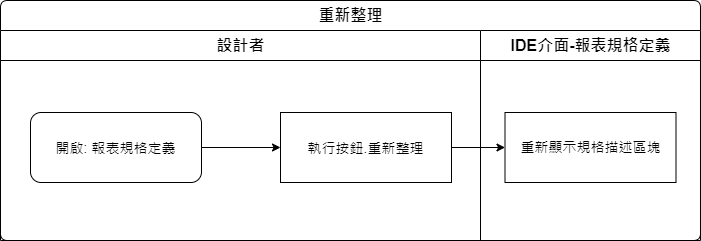

The diagram above was exported from draw.io. Its source (the exported page's mxGraphModel, read from the mxfile embedded in the PNG):
<mxGraphModel dx="1422" dy="845" grid="1" gridSize="10" guides="1" tooltips="1" connect="1" arrows="1" fold="1" page="1" pageScale="1" pageWidth="827" pageHeight="1169" math="0" shadow="0">
  <root>
    <mxCell id="G9_LNoqfAPVRWW0hDKGx-0" />
    <mxCell id="G9_LNoqfAPVRWW0hDKGx-1" parent="G9_LNoqfAPVRWW0hDKGx-0" />
    <mxCell id="jdqXYeAI1-66F39iCcnN-0" value="重新整理" style="swimlane;html=1;childLayout=stackLayout;resizeParent=1;resizeParentMax=0;strokeWidth=1;fontSize=16;rounded=1;arcSize=8;startSize=30;" vertex="1" parent="G9_LNoqfAPVRWW0hDKGx-1">
      <mxGeometry x="70" y="70" width="700" height="240" as="geometry" />
    </mxCell>
    <mxCell id="jdqXYeAI1-66F39iCcnN-1" value="設計者" style="swimlane;html=1;startSize=30;fontSize=16;strokeWidth=1;" vertex="1" parent="jdqXYeAI1-66F39iCcnN-0">
      <mxGeometry y="30" width="480" height="210" as="geometry" />
    </mxCell>
    <mxCell id="jdqXYeAI1-66F39iCcnN-4" value="執行按鈕.重新整理" style="rounded=0;whiteSpace=wrap;html=1;strokeWidth=1;fontSize=14;" vertex="1" parent="jdqXYeAI1-66F39iCcnN-1">
      <mxGeometry x="280" y="82" width="171" height="70" as="geometry" />
    </mxCell>
    <mxCell id="70fLk1CcgJ0tpC9WLaxd-0" style="edgeStyle=orthogonalEdgeStyle;rounded=0;orthogonalLoop=1;jettySize=auto;html=1;fontFamily=Helvetica;fontSize=14;fontColor=#000000;" edge="1" parent="jdqXYeAI1-66F39iCcnN-1" source="OO3a2X04jBdxZu0bt_f2-0" target="jdqXYeAI1-66F39iCcnN-4">
      <mxGeometry relative="1" as="geometry" />
    </mxCell>
    <mxCell id="OO3a2X04jBdxZu0bt_f2-0" value="開啟: 報表規格定義" style="rounded=1;whiteSpace=wrap;strokeWidth=1;fontSize=14;align=center;labelBackgroundColor=none;html=1;" vertex="1" parent="jdqXYeAI1-66F39iCcnN-1">
      <mxGeometry x="30" y="82" width="171" height="70" as="geometry" />
    </mxCell>
    <mxCell id="jdqXYeAI1-66F39iCcnN-5" style="edgeStyle=orthogonalEdgeStyle;rounded=0;orthogonalLoop=1;jettySize=auto;html=1;" edge="1" parent="jdqXYeAI1-66F39iCcnN-0" source="jdqXYeAI1-66F39iCcnN-4" target="jdqXYeAI1-66F39iCcnN-7">
      <mxGeometry relative="1" as="geometry" />
    </mxCell>
    <mxCell id="jdqXYeAI1-66F39iCcnN-6" value="IDE介面-報表規格定義" style="swimlane;html=1;startSize=30;fontSize=16;strokeWidth=1;" vertex="1" parent="jdqXYeAI1-66F39iCcnN-0">
      <mxGeometry x="480" y="30" width="220" height="210" as="geometry" />
    </mxCell>
    <mxCell id="jdqXYeAI1-66F39iCcnN-7" value="&lt;div style=&quot;line-height: 19px ; font-size: 14px&quot;&gt;重新顯示&lt;span style=&quot;font-size: 14px&quot;&gt;規格描述區塊&lt;/span&gt;&lt;/div&gt;" style="rounded=0;whiteSpace=wrap;html=1;strokeWidth=1;fontSize=14;labelBackgroundColor=none;fontFamily=Helvetica;" vertex="1" parent="jdqXYeAI1-66F39iCcnN-6">
      <mxGeometry x="24.5" y="82" width="171" height="70" as="geometry" />
    </mxCell>
  </root>
</mxGraphModel>